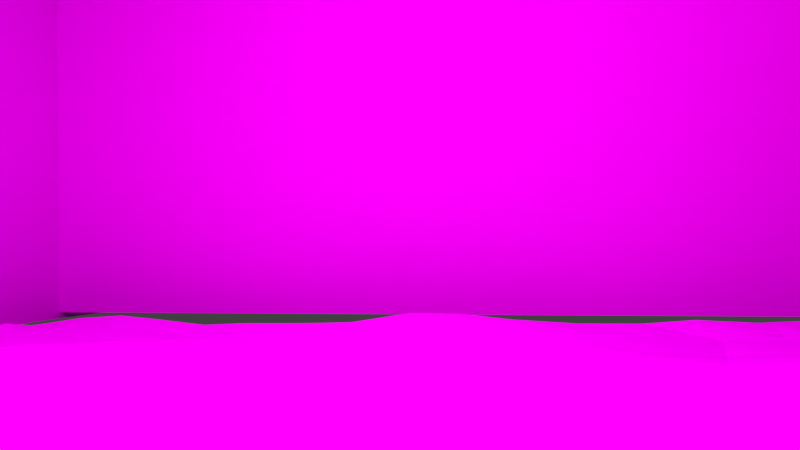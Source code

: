 # Source: 10-11Szene_Korrigiert_proxy.blend  (saved by Blender 2.72.0; exported with 4.5.12 LTS)
import bpy
from mathutils import Matrix  # noqa: F401  (used for matrix-valued properties, if any)

bpy.ops.wm.read_factory_settings(use_empty=True)
scene = bpy.context.scene
scene.name = 'Scene'

# ---- collections
col_collection_1 = bpy.data.collections.new('Collection 1'); scene.collection.children.link(col_collection_1)
col_treeleavesoff = bpy.data.collections.new('treeleavesoff')  # instanced only; not linked into the scene
col_flower = bpy.data.collections.new('Flower')  # instanced only; not linked into the scene
col_eiscreme_wei = bpy.data.collections.new('Eiscreme_weiß')  # instanced only; not linked into the scene
col_dalek = bpy.data.collections.new('Dalek')  # instanced only; not linked into the scene
col_ground = bpy.data.collections.new('ground')  # instanced only; not linked into the scene

# ---- images (referenced by path relative to the original .blend; pixels are not part of the script)
import os
ASSET_DIR = os.environ.get("B2B_ASSET_DIR", "")  # directory of the original .blend (textures are referenced by path, not embedded)
HERE = os.path.dirname(os.path.abspath(__file__))  # packed textures are extracted next to this script under _unpacked/

def load_image(name, relpath, width, height, colorspace="sRGB"):
    """Load a texture the original file referenced (path relative to the .blend, or extracted next to this script)."""
    p = next((c for c in (os.path.join(HERE, relpath), os.path.join(ASSET_DIR, relpath)) if relpath and os.path.exists(c)), "")
    if p:
        img = bpy.data.images.load(p, check_existing=True)
        img.name = name
    else:  # same state as the original file: an image datablock whose file is absent (Cycles renders it pink)
        img = bpy.data.images.new(name, width, height)
        img.source = "FILE"
        img.filepath = "//" + (relpath or name)
    img.colorspace_settings.name = colorspace
    return img
img_sunset_gradient_1357918076_75_jpg_001 = load_image('Sunset-Gradient-1357918076_75.jpg.001', 'Sunset-Gradient-1357918076_75.jpg', 1024, 1024, 'sRGB')
img_erde_jpg = load_image('erde.jpg', 'erde.jpg', 1024, 1024, 'sRGB')
img_sunset_gradient_1357918076_75_jpg = load_image('Sunset-Gradient-1357918076_75.jpg', 'Sunset-Gradient-1357918076_75.jpg', 1024, 1024, 'sRGB')

# ---- materials (node trees are filled in below, after node groups)
mat_material_003 = bpy.data.materials.new('Material.003')
mat_material_003.alpha_threshold = 0.0
mat_material_003.roughness = 0.5
mat_material_002 = bpy.data.materials.new('Material.002')
mat_material_002.alpha_threshold = 0.0
mat_material_002.roughness = 0.5
mat_material = bpy.data.materials.new('Material')
mat_material.alpha_threshold = 0.0
mat_material.roughness = 0.5
mat_material_001 = bpy.data.materials.new('Material.001')
mat_material_001.alpha_threshold = 0.0
mat_material_001.roughness = 0.5
mat_wire_224086086 = bpy.data.materials.new('wire_224086086')
mat_wire_224086086.alpha_threshold = 0.0
mat_wire_224086086.diffuse_color = (0.8784, 0.3373, 0.3373, 1.0)
mat_wire_224086086.specular_color = (0.35, 0.35, 0.35)
mat_wire_224086086.roughness = 0.5
mat_wire_224086086.specular_intensity = 1.0

# ---- material node trees
mat_material_003.use_nodes = True; mat_material_003.node_tree.nodes.clear()
_N = mat_material_003.node_tree.nodes; _L = mat_material_003.node_tree.links
n0 = _N.new('ShaderNodeOutputMaterial'); n0.name = 'Material Output'; n0.location = (300, 300)
n1 = _N.new('ShaderNodeBsdfDiffuse'); n1.name = 'Diffuse BSDF'; n1.location = (10, 300)
n2 = _N.new('ShaderNodeTexImage'); n2.name = 'Image Texture'; n2.location = (-180, 300)
n2.width = 140
n2.image = img_sunset_gradient_1357918076_75_jpg_001
_L.new(n1.outputs[0], n0.inputs[0])
_L.new(n2.outputs[0], n1.inputs[0])
n0.is_active_output = True
mat_material_002.use_nodes = True; mat_material_002.node_tree.nodes.clear()
_N = mat_material_002.node_tree.nodes; _L = mat_material_002.node_tree.links
n0 = _N.new('ShaderNodeOutputMaterial'); n0.name = 'Material Output'; n0.location = (300, 300)
n1 = _N.new('ShaderNodeEmission'); n1.name = 'Emission'; n1.location = (110, 300)
n1.inputs[1].default_value = 10.0
_L.new(n1.outputs[0], n0.inputs[0])
n0.is_active_output = True
mat_material.use_nodes = True; mat_material.node_tree.nodes.clear()
_N = mat_material.node_tree.nodes; _L = mat_material.node_tree.links
n0 = _N.new('ShaderNodeOutputMaterial'); n0.name = 'Material Output'; n0.location = (300, 300)
n1 = _N.new('ShaderNodeBsdfTransparent'); n1.name = 'Transparent BSDF'; n1.location = (110, 300)
_L.new(n1.outputs[0], n0.inputs[0])
n0.is_active_output = True
mat_material_001.use_nodes = True; mat_material_001.node_tree.nodes.clear()
_N = mat_material_001.node_tree.nodes; _L = mat_material_001.node_tree.links
n0 = _N.new('ShaderNodeOutputMaterial'); n0.name = 'Material Output'; n0.location = (300, 300)
n1 = _N.new('ShaderNodeBsdfDiffuse'); n1.name = 'Diffuse BSDF'; n1.location = (10, 300)
n2 = _N.new('ShaderNodeTexImage'); n2.name = 'Image Texture'; n2.location = (-180, 300)
n2.width = 140
n2.image = img_erde_jpg
_L.new(n1.outputs[0], n0.inputs[0])
_L.new(n2.outputs[0], n1.inputs[0])
n0.is_active_output = True
mat_wire_224086086.use_nodes = True; mat_wire_224086086.node_tree.nodes.clear()
_N = mat_wire_224086086.node_tree.nodes; _L = mat_wire_224086086.node_tree.links
n0 = _N.new('ShaderNodeOutputMaterial'); n0.name = 'Material Output'; n0.location = (300, 300)
n1 = _N.new('ShaderNodeBsdfDiffuse'); n1.name = 'Diffuse BSDF'; n1.location = (10, 300)
n2 = _N.new('ShaderNodeTexImage'); n2.name = 'Image Texture'; n2.location = (-180, 300)
n2.width = 140
n2.image = img_sunset_gradient_1357918076_75_jpg
_L.new(n1.outputs[0], n0.inputs[0])
_L.new(n2.outputs[0], n1.inputs[0])
n0.is_active_output = True

# ---- world
world_world = bpy.data.worlds.new('World'); scene.world = world_world
world_world.color = (0.05088, 0.05088, 0.05088)
world_world.use_sun_shadow = False
world_world.sun_shadow_jitter_overblur = 0.0
world_world.cycles.sampling_method = 'MANUAL'
world_world.cycles.sample_map_resolution = 256

# ---- cameras
cam_camera_001 = bpy.data.cameras.new('Camera.001')
cam_camera_001.clip_end = 100.0
cam_camera_001.lens = 35.0
cam_camera_001.sensor_width = 40.0
cam_camera_001.sensor_height = 18.0
cam_camera_001.display_size = 2.0
cam_camera_001.dof.focus_distance = 0.0
cam_camera = bpy.data.cameras.new('Camera')
cam_camera.clip_end = 100.0
cam_camera.lens = 35.0
cam_camera.sensor_width = 40.0
cam_camera.sensor_height = 18.0
cam_camera.ortho_scale = 7.314
cam_camera.dof.focus_distance = 0.0

# ---- meshes
me_plane_001 = bpy.data.meshes.new('Plane.001')
me_plane_001.from_pydata([(-2.214, -2.214, -7.105e-15), (2.214, -2.214, -7.105e-15), (-2.214, 2.214, 7.105e-15), (2.214, 2.214, 7.105e-15)], [], [(0, 1, 3, 2)])
_uv = me_plane_001.uv_layers.new(name='UVMap')
_uv.uv.foreach_set('vector', [0.0001, 9.998e-05, 0.9999, 9.998e-05, 0.9999, 0.9999, 9.998e-05, 0.9999])
me_plane_001.materials.append(mat_material_003)
me_plane_001.use_remesh_preserve_volume = False
me_plane_001.use_remesh_preserve_attributes = False
me_plane_001.use_mirror_vertex_groups = False
me_plane_001.update()
me_plane = bpy.data.meshes.new('Plane')
me_plane.from_pydata([(-1.0, -1.0, 0.0), (1.0, -1.0, 0.0), (-1.0, 1.0, 0.0), (1.0, 1.0, 0.0)], [], [(0, 1, 3, 2)])
me_plane.materials.append(mat_material_002)
me_plane.use_remesh_preserve_volume = False
me_plane.use_remesh_preserve_attributes = False
me_plane.use_mirror_vertex_groups = False
me_plane.update()
me_cylinder_cylinder_material_001 = bpy.data.meshes.new('Cylinder_Cylinder_Material_001')
me_cylinder_cylinder_material_001.from_pydata([(0.4882, 2.579, -1.063), (0.4402, 0.4019, -1.159), (0.3319, 0.401, -1.083), (0.3799, 2.578, -0.987), (0.6092, 2.579, -1.116), (0.5612, 0.4016, -1.212), (0.7383, 2.577, -1.145), (0.6903, 0.4, -1.241), (0.8704, 2.575, -1.148), (0.8224, 0.3972, -1.243), (1.0, 2.571, -1.125), (0.9526, 0.3934, -1.221), (1.124, 2.566, -1.077), (1.076, 0.3885, -1.173), (1.235, 2.56, -1.006), (1.187, 0.383, -1.102), (1.331, 2.554, -0.9147), (1.283, 0.3768, -1.011), (1.406, 2.548, -0.8065), (1.358, 0.3704, -0.9025), (1.459, 2.541, -0.6857), (1.411, 0.3639, -0.7816), (1.488, 2.535, -0.5568), (1.44, 0.3576, -0.6527), (1.491, 2.529, -0.4247), (1.443, 0.3517, -0.5207), (1.468, 2.524, -0.2947), (1.42, 0.3465, -0.3906), (1.42, 2.52, -0.1716), (1.372, 0.3421, -0.2675), (1.349, 2.516, -0.0601), (1.301, 0.3388, -0.1561), (1.257, 2.514, 0.0353), (1.209, 0.3366, -0.0607), (1.149, 2.513, 0.1111), (1.101, 0.3356, 0.0151), (1.028, 2.513, 0.1643), (0.98, 0.3359, 0.0684), (0.8989, 2.515, 0.193), (0.8509, 0.3375, 0.097), (0.7668, 2.518, 0.1959), (0.7188, 0.3403, 0.0999), (0.6367, 2.522, 0.173), (0.5887, 0.3442, 0.0771), (0.5135, 2.526, 0.1252), (0.4655, 0.349, 0.0292), (0.4021, 2.532, 0.0543), (0.3541, 0.3546, -0.0417), (0.3067, 2.538, -0.037), (0.2587, 0.3607, -0.1329), (0.2309, 2.545, -0.1451), (0.1829, 0.3672, -0.2411), (0.1778, 2.551, -0.266), (0.1298, 0.3736, -0.362), (0.1492, 2.557, -0.3949), (0.1013, 0.38, -0.4909), (0.1464, 2.563, -0.5269), (0.0984, 0.3858, -0.6229), (0.1695, 2.569, -0.657), (0.1215, 0.3911, -0.753), (0.2174, 2.573, -0.7801), (0.1694, 0.3954, -0.8761), (0.2885, 2.576, -0.8915), (0.2405, 0.3988, -0.9875)], [], [(0, 1, 2, 3), (1, 0, 4, 5), (6, 7, 5, 4), (8, 9, 7, 6), (10, 11, 9, 8), (12, 13, 11, 10), (14, 15, 13, 12), (16, 17, 15, 14), (18, 19, 17, 16), (20, 21, 19, 18), (22, 23, 21, 20), (24, 25, 23, 22), (26, 27, 25, 24), (28, 29, 27, 26), (30, 31, 29, 28), (32, 33, 31, 30), (34, 35, 33, 32), (36, 37, 35, 34), (38, 39, 37, 36), (40, 41, 39, 38), (42, 43, 41, 40), (44, 45, 43, 42), (46, 47, 45, 44), (48, 49, 47, 46), (50, 51, 49, 48), (52, 53, 51, 50), (54, 55, 53, 52), (56, 57, 55, 54), (58, 59, 57, 56), (60, 61, 59, 58), (0, 3, 62, 60), (0, 60, 58, 56), (0, 56, 54, 52), (0, 52, 50, 48), (0, 48, 46, 44), (0, 44, 42, 40), (0, 40, 38, 36), (0, 36, 34, 32), (0, 32, 30, 28), (0, 28, 26, 24), (0, 24, 22, 20), (0, 20, 18, 16), (0, 16, 14, 12), (0, 12, 10, 8), (0, 8, 6, 4), (3, 2, 63, 62), (62, 63, 61, 60), (2, 1, 5, 7), (2, 7, 9, 11), (2, 11, 13, 15), (2, 15, 17, 19), (2, 19, 21, 23), (2, 23, 25, 27), (2, 27, 29, 31), (2, 31, 33, 35), (2, 35, 37, 39), (2, 39, 41, 43), (2, 43, 45, 47), (2, 47, 49, 51), (2, 51, 53, 55), (2, 55, 57, 59), (2, 59, 61, 63)])
_uv = me_cylinder_cylinder_material_001.uv_layers.new(name='UVMap')
_uv.uv.foreach_set('vector', [0.0, 0.0, 0.0, 0.0, 0.0, 0.0, 0.0, 0.0, 0.0, 0.0, 0.0, 0.0, 0.0, 0.0, 0.0, 0.0, 0.0, 0.0, 0.0, 0.0, 0.0, 0.0, 0.0, 0.0, 0.0, 0.0, 0.0, 0.0, 0.0, 0.0, 0.0, 0.0, 0.0, 0.0, 0.0, 0.0, 0.0, 0.0, 0.0, 0.0, 0.0, 0.0, 0.0, 0.0, 0.0, 0.0, 0.0, 0.0, 0.0, 0.0, 0.0, 0.0, 0.0, 0.0, 0.0, 0.0, 0.0, 0.0, 0.0, 0.0, 0.0, 0.0, 0.0, 0.0, 0.0, 0.0, 0.0, 0.0, 0.0, 0.0, 0.0, 0.0, 0.0, 0.0, 0.0, 0.0, 0.0, 0.0, 0.0, 0.0, 0.0, 0.0, 0.0, 0.0, 0.0, 0.0, 0.0, 0.0, 0.0, 0.0, 0.0, 0.0, 0.0, 0.0, 0.0, 0.0, 0.0, 0.0, 0.0, 0.0, 0.0, 0.0, 0.0, 0.0, 0.0, 0.0, 0.0, 0.0, 0.0, 0.0, 0.0, 0.0, 0.0, 0.0, 0.0, 0.0, 0.0, 0.0, 0.0, 0.0, 0.0, 0.0, 0.0, 0.0, 0.0, 0.0, 0.0, 0.0, 0.0, 0.0, 0.0, 0.0, 0.0, 0.0, 0.0, 0.0, 0.0, 0.0, 0.0, 0.0, 0.0, 0.0, 0.0, 0.0, 0.0, 0.0, 0.0, 0.0, 0.0, 0.0, 0.0, 0.0, 0.0, 0.0, 0.0, 0.0, 0.0, 0.0, 0.0, 0.0, 0.0, 0.0, 0.0, 0.0, 0.0, 0.0, 0.0, 0.0, 0.0, 0.0, 0.0, 0.0, 0.0, 0.0, 0.0, 0.0, 0.0, 0.0, 0.0, 0.0, 0.0, 0.0, 0.0, 0.0, 0.0, 0.0, 0.0, 0.0, 0.0, 0.0, 0.0, 0.0, 0.0, 0.0, 0.0, 0.0, 0.0, 0.0, 0.0, 0.0, 0.0, 0.0, 0.0, 0.0, 0.0, 0.0, 0.0, 0.0, 0.0, 0.0, 0.0, 0.0, 0.0, 0.0, 0.0, 0.0, 0.0, 0.0, 0.0, 0.0, 0.0, 0.0, 0.0, 0.0, 0.0, 0.0, 0.0, 0.0, 0.0, 0.0, 0.0, 0.0, 0.0, 0.0, 0.0, 0.0, 0.0, 0.0, 0.0, 0.0, 0.0, 0.0, 0.0, 0.0, 0.0, 0.0, 0.0, 0.0, 0.0, 0.0, 0.0, 0.0, 0.0, 0.0, 0.0, 0.0, 0.0, 0.0, 0.0, 0.0, 0.0, 0.0, 0.0, 0.0, 0.0, 0.0, 0.0, 0.0, 0.0, 0.0, 0.0, 0.0, 0.0, 0.0, 0.0, 0.0, 0.0, 0.0, 0.0, 0.0, 0.0, 0.0, 0.0, 0.0, 0.0, 0.0, 0.0, 0.0, 0.0, 0.0, 0.0, 0.0, 0.0, 0.0, 0.0, 0.0, 0.0, 0.0, 0.0, 0.0, 0.0, 0.0, 0.0, 0.0, 0.0, 0.0, 0.0, 0.0, 0.0, 0.0, 0.0, 0.0, 0.0, 0.0, 0.0, 0.0, 0.0, 0.0, 0.0, 0.0, 0.0, 0.0, 0.0, 0.0, 0.0, 0.0, 0.0, 0.0, 0.0, 0.0, 0.0, 0.0, 0.0, 0.0, 0.0, 0.0, 0.0, 0.0, 0.0, 0.0, 0.0, 0.0, 0.0, 0.0, 0.0, 0.0, 0.0, 0.0, 0.0, 0.0, 0.0, 0.0, 0.0, 0.0, 0.0, 0.0, 0.0, 0.0, 0.0, 0.0, 0.0, 0.0, 0.0, 0.0, 0.0, 0.0, 0.0, 0.0, 0.0, 0.0, 0.0, 0.0, 0.0, 0.0, 0.0, 0.0, 0.0, 0.0, 0.0, 0.0, 0.0, 0.0, 0.0, 0.0, 0.0, 0.0, 0.0, 0.0, 0.0, 0.0, 0.0, 0.0, 0.0, 0.0, 0.0, 0.0, 0.0, 0.0, 0.0, 0.0, 0.0, 0.0, 0.0, 0.0, 0.0, 0.0, 0.0, 0.0, 0.0, 0.0, 0.0, 0.0, 0.0, 0.0, 0.0, 0.0, 0.0, 0.0, 0.0, 0.0, 0.0, 0.0, 0.0, 0.0, 0.0, 0.0, 0.0, 0.0, 0.0, 0.0, 0.0, 0.0, 0.0, 0.0, 0.0, 0.0, 0.0, 0.0, 0.0, 0.0, 0.0, 0.0, 0.0, 0.0, 0.0, 0.0, 0.0, 0.0, 0.0, 0.0, 0.0, 0.0, 0.0, 0.0, 0.0, 0.0, 0.0, 0.0, 0.0, 0.0, 0.0, 0.0, 0.0, 0.0, 0.0, 0.0, 0.0, 0.0, 0.0, 0.0, 0.0, 0.0, 0.0, 0.0, 0.0, 0.0, 0.0, 0.0, 0.0, 0.0, 0.0, 0.0, 0.0, 0.0, 0.0, 0.0, 0.0, 0.0, 0.0, 0.0, 0.0, 0.0, 0.0, 0.0, 0.0, 0.0])
me_cylinder_cylinder_material_001.materials.append(mat_material)
me_cylinder_cylinder_material_001.use_remesh_preserve_volume = False
me_cylinder_cylinder_material_001.use_remesh_preserve_attributes = False
me_cylinder_cylinder_material_001.use_mirror_vertex_groups = False
me_cylinder_cylinder_material_001.update()
me_plane_plane_006_material_010 = bpy.data.meshes.new('Plane_Plane_006_Material_010')
me_plane_plane_006_material_010.from_pydata([(12.6, -0.1159, -13.15), (11.75, -0.1064, -13.17), (11.83, -0.0704, -11.95), (12.81, 0.0559, -11.9), (0.1038, 0.1019, -13.1), (-1.671, 0.2437, -13.11), (-1.899, 0.318, -11.75), (0.1318, 0.2271, -11.91), (0.1063, 0.217, -0.0002), (-1.643, 0.1607, -0.0876), (-1.675, 0.0655, 1.422), (-0.0165, 0.0382, 1.618), (12.76, -0.1318, 0.0827), (11.35, 0.1748, -0.1006), (11.93, 0.4252, 1.724), (13.17, 0.1035, 2.061), (6.922, -0.1417, -12.77), (5.366, -0.1843, -13.08), (5.075, -0.0885, -11.95), (6.887, -0.1751, -11.76), (6.468, -0.1171, -6.537), (4.821, 0.2685, -6.548), (4.799, 0.2929, -5.045), (6.539, 0.1691, -4.776), (13.06, -0.1739, -6.573), (12.01, -0.4378, -6.506), (12.2, -0.3096, -4.798), (13.21, -0.1122, -4.868), (-6.703, 0.0814, -12.83), (-8.305, 0.327, -12.91), (-8.356, -0.1143, -11.69), (-6.788, -0.1842, -11.7), (-6.756, 0.0836, -6.814), (-8.497, 0.0634, -6.599), (-8.406, 0.0744, -4.899), (-6.509, -0.0438, -5.173), (0.2094, 0.1462, -6.553), (-1.583, 0.1076, -6.625), (-1.636, 0.1328, -5.047), (0.2851, 0.2075, -4.855), (-6.86, 0.0137, 0.0911), (-8.759, 0.1186, 0.0062), (-8.888, 0.034, 1.892), (-7.113, -0.1395, 1.946), (-6.763, -0.089, 6.915), (-8.728, 0.0089, 7.095), (-8.767, 0.1351, 8.629), (-6.825, 0.0506, 8.642), (-0.0715, 0.1253, 6.706), (-1.734, 0.1686, 6.57), (-1.897, 0.0118, 8.387), (-0.2616, 0.0824, 8.417), (6.797, -0.0746, -0.0477), (5.195, -0.3599, -0.2151), (5.131, -0.5413, 1.426), (6.751, -0.0483, 1.594), (6.997, -0.0288, 7.098), (5.336, -0.3485, 6.949), (5.333, 0.023, 8.608), (6.788, -0.0125, 8.675), (13.13, -0.3235, 6.918), (12.13, 0.1069, 6.912), (12.12, 0.1232, 8.702), (13.27, -0.3495, 8.473), (10.29, 0.129, -12.84), (8.537, 0.0528, -12.51), (8.47, -0.2053, -11.53), (10.14, -0.0404, -11.88), (9.907, -0.2563, -10.33), (8.311, -0.3765, -9.966), (8.264, -0.2778, -8.354), (9.827, -0.3024, -8.671), (12.88, 0.162, -10.04), (11.86, -0.082, -10.15), (11.72, -0.2047, -8.457), (12.86, 0.0339, -8.363), (-3.151, 0.2201, -13.1), (-4.96, 0.0674, -12.92), (-5.119, -0.0159, -11.9), (-3.407, 0.1492, -11.85), (-3.336, 0.1465, -10.31), (-4.945, 0.0937, -10.42), (-5.118, 0.1026, -8.624), (-3.361, 0.1184, -8.474), (0.255, 0.2977, -10.23), (-1.718, 0.373, -10.2), (-1.66, 0.2502, -8.296), (0.0152, 0.1591, -8.244), (-3.486, 0.1694, -0.0724), (-4.935, 0.1214, -0.1147), (-5.102, -0.0906, 1.675), (-3.416, -0.0358, 1.489), (-3.184, 0.0979, 3.045), (-5.027, -0.0139, 3.21), (-4.909, 0.1008, 4.895), (-3.064, 0.2602, 4.977), (-0.0245, 0.0961, 3.407), (-1.601, 0.2068, 3.04), (-1.454, 0.2603, 4.954), (0.2393, 0.0733, 5.264), (9.966, 0.107, -0.103), (8.36, 0.0872, -0.0575), (8.208, 0.1987, 1.669), (10.11, 0.2735, 1.592), (10.08, 0.3523, 3.179), (8.329, 0.4424, 3.262), (8.416, 0.1492, 5.053), (10.13, 0.1394, 5.003), (12.95, 0.1644, 3.676), (11.83, 0.4142, 3.308), (11.83, 0.2435, 4.982), (12.89, 0.0106, 5.2), (3.648, -0.177, -13.13), (1.865, -0.021, -12.97), (1.844, 0.1743, -11.74), (3.441, 0.0251, -11.98), (3.372, 0.001, -10.19), (1.812, 0.2153, -9.893), (1.359, 0.0996, -8.007), (3.149, 0.0202, -8.154), (6.835, -0.1529, -10.01), (4.916, -0.1424, -10.19), (4.935, -0.0642, -8.149), (6.733, -0.1376, -8.13), (3.299, 0.315, -6.613), (1.583, 0.164, -6.575), (1.723, 0.026, -4.95), (3.471, 0.0878, -5.095), (3.49, -0.1488, -3.503), (1.521, -0.1132, -3.382), (1.555, -0.1255, -1.833), (3.385, -0.1205, -1.806), (6.79, 0.1583, -2.955), (5.06, 0.0906, -3.344), (5.042, -0.0395, -1.629), (6.726, 0.0825, -1.321), (10.22, -0.4428, -6.594), (8.382, -0.3244, -6.572), (8.543, -0.0872, -4.715), (10.41, -0.2946, -4.765), (10.27, -0.3597, -3.062), (8.598, -0.0717, -3.067), (8.552, 0.0666, -1.585), (10.14, -0.0546, -1.705), (13.05, -0.0814, -3.19), (11.89, -0.2347, -3.072), (11.42, 0.1098, -1.735), (12.76, -0.0222, -1.706), (-10.11, 0.177, -12.9), (-11.68, -0.2632, -12.76), (-11.53, -0.4, -11.8), (-10.02, -0.0971, -11.79), (-9.945, -0.2539, -10.08), (-11.5, -0.26, -10.07), (-11.45, -0.2428, -8.166), (-10.07, -0.2121, -8.163), (-6.543, -0.2212, -10.17), (-8.243, -0.484, -10.04), (-8.495, -0.348, -8.345), (-6.797, -0.0701, -8.564), (-10.08, 0.1633, -6.456), (-11.45, 0.0139, -6.668), (-11.79, -0.1697, -5.117), (-10.19, 0.0138, -4.877), (-10.19, 0.1075, -3.152), (-11.85, -0.1429, -3.458), (-11.77, -0.0687, -2.041), (-10.1, 0.1041, -1.778), (-6.57, 0.0738, -3.628), (-8.457, 0.2772, -3.137), (-8.434, 0.2448, -1.631), (-6.476, 0.2017, -1.941), (-3.319, 0.1538, -6.757), (-5.092, 0.0962, -6.823), (-4.911, 0.0497, -5.196), (-3.292, 0.2958, -5.179), (-3.601, 0.2098, -3.472), (-5.046, 0.084, -3.611), (-4.84, 0.2606, -2.093), (-3.507, 0.1585, -1.98), (0.0599, 0.1603, -3.296), (-1.882, 0.0647, -3.429), (-1.669, -0.0426, -1.969), (0.143, 0.0411, -1.824), (-10.27, 0.0347, -0.3427), (-11.84, -0.071, -0.4574), (-12.13, 0.0301, 1.817), (-10.55, -0.01, 1.572), (-10.19, -0.0375, 3.21), (-11.95, 0.089, 3.599), (-11.83, -0.1066, 5.319), (-10.12, -0.1497, 5.156), (-6.898, -0.1216, 3.415), (-8.408, -0.0516, 3.477), (-8.4, -0.0689, 5.277), (-6.729, -0.0934, 5.066), (-10.25, -0.1871, 7.072), (-11.69, -0.1808, 7.024), (-11.49, 0.1128, 8.402), (-10.2, 0.053, 8.54), (-10.28, 0.0128, 10.0), (-11.55, 0.1388, 10.04), (-11.69, 0.0703, 11.72), (-10.29, -0.1095, 11.66), (-6.761, 0.0098, 10.02), (-8.701, 0.041, 9.936), (-8.708, 0.0001, 11.55), (-6.799, -0.0553, 11.53), (-3.339, 0.0167, 6.865), (-4.997, -0.0636, 6.777), (-5.157, 0.0101, 8.49), (-3.617, -0.0009, 8.545), (-3.555, 0.2147, 10.03), (-5.078, 0.1141, 9.868), (-5.058, 0.0768, 11.39), (-3.489, 0.1951, 11.63), (-0.306, -0.1175, 10.07), (-1.828, -0.0743, 10.16), (-1.757, -0.0426, 11.8), (-0.1067, -0.0188, 11.78), (3.484, -0.1891, -0.1689), (1.69, -0.0144, -0.1463), (1.595, -0.0775, 1.453), (3.394, -0.2583, 1.473), (3.183, -0.0817, 3.45), (1.385, 0.1435, 3.366), (1.682, 0.0352, 5.262), (3.352, -0.2249, 5.394), (6.976, 0.2089, 3.23), (5.193, -0.41, 3.185), (5.225, -0.4595, 5.161), (7.003, 0.0012, 5.203), (3.601, -0.3008, 6.935), (1.706, -0.0611, 6.806), (1.648, 0.0776, 8.529), (3.692, 0.1052, 8.566), (3.414, 0.1215, 9.956), (1.47, -0.1205, 10.04), (1.723, -0.1003, 11.75), (3.444, 0.1394, 11.64), (7.015, -0.094, 10.25), (5.272, 0.0966, 10.03), (5.293, 0.2178, 11.64), (7.032, 0.0212, 11.87), (10.45, 0.0819, 7.007), (8.571, 0.0312, 6.856), (8.41, -0.1484, 8.618), (10.34, -0.052, 8.981), (10.47, -0.1338, 10.63), (8.734, -0.2705, 10.46), (8.693, -0.1295, 12.0), (10.38, -0.0706, 12.15), (13.24, -0.0241, 9.942), (12.11, 0.2462, 10.14), (11.86, 0.1897, 12.07), (12.87, 0.0997, 12.04), (-12.62, -0.3205, -12.54), (-12.73, -0.3313, -11.7), (-12.9, -0.1659, -10.03), (-12.88, -0.1366, -8.188), (-12.77, 0.0466, -6.654), (-12.89, -0.0042, -5.012), (-13.06, -0.037, -3.279), (-13.3, -0.0857, -1.749), (-13.48, -0.2232, -0.2396), (-13.59, -0.2035, 1.801), (-13.42, -0.1222, 3.555), (-13.23, -0.1757, 5.174), (-13.04, -0.1794, 6.872), (-12.89, 0.0058, 8.458), (-12.88, 0.082, 10.16), (-12.89, 0.1156, 11.75), (-12.73, 0.0333, 12.79), (-11.66, -0.1024, 13.01), (-10.13, -0.2413, 13.11), (-8.593, -0.0158, 13.01), (-6.819, 0.0251, 12.84), (-5.055, 0.1072, 12.73), (-3.421, 0.0913, 12.88), (-1.807, -0.0138, 12.95), (-0.2015, 0.1096, 13.03), (1.626, -0.0201, 13.09), (3.364, -0.0238, 13.05), (5.211, 0.0232, 13.09), (6.934, -0.0451, 13.3), (8.603, -0.0562, 13.21), (10.44, 0.0368, 13.11), (12.09, 0.1917, 13.16), (12.94, 0.1582, 13.19)], [], [(0, 1, 2, 3), (4, 5, 6, 7), (8, 9, 10, 11), (12, 13, 14, 15), (16, 17, 18, 19), (20, 21, 22, 23), (24, 25, 26, 27), (28, 29, 30, 31), (32, 33, 34, 35), (36, 37, 38, 39), (40, 41, 42, 43), (44, 45, 46, 47), (48, 49, 50, 51), (52, 53, 54, 55), (56, 57, 58, 59), (60, 61, 62, 63), (64, 65, 66, 67), (68, 69, 70, 71), (72, 73, 74, 75), (76, 77, 78, 79), (80, 81, 82, 83), (84, 85, 86, 87), (88, 89, 90, 91), (92, 93, 94, 95), (96, 97, 98, 99), (100, 101, 102, 103), (104, 105, 106, 107), (108, 109, 110, 111), (112, 113, 114, 115), (116, 117, 118, 119), (120, 121, 122, 123), (124, 125, 126, 127), (128, 129, 130, 131), (132, 133, 134, 135), (136, 137, 138, 139), (140, 141, 142, 143), (144, 145, 146, 147), (148, 149, 150, 151), (152, 153, 154, 155), (156, 157, 158, 159), (160, 161, 162, 163), (164, 165, 166, 167), (168, 169, 170, 171), (172, 173, 174, 175), (176, 177, 178, 179), (180, 181, 182, 183), (184, 185, 186, 187), (188, 189, 190, 191), (192, 193, 194, 195), (196, 197, 198, 199), (200, 201, 202, 203), (204, 205, 206, 207), (208, 209, 210, 211), (212, 213, 214, 215), (216, 217, 218, 219), (220, 221, 222, 223), (224, 225, 226, 227), (228, 229, 230, 231), (232, 233, 234, 235), (236, 237, 238, 239), (240, 241, 242, 243), (244, 245, 246, 247), (248, 249, 250, 251), (252, 253, 254, 255), (1, 64, 67, 2), (2, 67, 68, 73), (3, 2, 73, 72), (5, 76, 79, 6), (6, 79, 80, 85), (7, 6, 85, 84), (9, 88, 91, 10), (10, 91, 92, 97), (11, 10, 97, 96), (13, 100, 103, 14), (14, 103, 104, 109), (15, 14, 109, 108), (17, 112, 115, 18), (18, 115, 116, 121), (19, 18, 121, 120), (21, 124, 127, 22), (22, 127, 128, 133), (23, 22, 133, 132), (25, 136, 139, 26), (26, 139, 140, 145), (27, 26, 145, 144), (29, 148, 151, 30), (30, 151, 152, 157), (31, 30, 157, 156), (33, 160, 163, 34), (34, 163, 164, 169), (35, 34, 169, 168), (37, 172, 175, 38), (38, 175, 176, 181), (39, 38, 181, 180), (41, 184, 187, 42), (42, 187, 188, 193), (43, 42, 193, 192), (45, 196, 199, 46), (46, 199, 200, 205), (47, 46, 205, 204), (49, 208, 211, 50), (50, 211, 212, 217), (51, 50, 217, 216), (53, 220, 223, 54), (54, 223, 224, 229), (55, 54, 229, 228), (57, 232, 235, 58), (58, 235, 236, 241), (59, 58, 241, 240), (61, 244, 247, 62), (62, 247, 248, 253), (63, 62, 253, 252), (65, 16, 19, 66), (66, 19, 120, 69), (67, 66, 69, 68), (69, 120, 123, 70), (70, 123, 20, 137), (71, 70, 137, 136), (73, 68, 71, 74), (74, 71, 136, 25), (75, 74, 25, 24), (77, 28, 31, 78), (78, 31, 156, 81), (79, 78, 81, 80), (81, 156, 159, 82), (82, 159, 32, 173), (83, 82, 173, 172), (85, 80, 83, 86), (86, 83, 172, 37), (87, 86, 37, 36), (89, 40, 43, 90), (90, 43, 192, 93), (91, 90, 93, 92), (93, 192, 195, 94), (94, 195, 44, 209), (95, 94, 209, 208), (97, 92, 95, 98), (98, 95, 208, 49), (99, 98, 49, 48), (101, 52, 55, 102), (102, 55, 228, 105), (103, 102, 105, 104), (105, 228, 231, 106), (106, 231, 56, 245), (107, 106, 245, 244), (109, 104, 107, 110), (110, 107, 244, 61), (111, 110, 61, 60), (113, 4, 7, 114), (114, 7, 84, 117), (115, 114, 117, 116), (117, 84, 87, 118), (118, 87, 36, 125), (119, 118, 125, 124), (121, 116, 119, 122), (122, 119, 124, 21), (123, 122, 21, 20), (125, 36, 39, 126), (126, 39, 180, 129), (127, 126, 129, 128), (129, 180, 183, 130), (130, 183, 8, 221), (131, 130, 221, 220), (133, 128, 131, 134), (134, 131, 220, 53), (135, 134, 53, 52), (137, 20, 23, 138), (138, 23, 132, 141), (139, 138, 141, 140), (141, 132, 135, 142), (142, 135, 52, 101), (143, 142, 101, 100), (145, 140, 143, 146), (146, 143, 100, 13), (147, 146, 13, 12), (149, 256, 257, 150), (150, 257, 258, 153), (151, 150, 153, 152), (153, 258, 259, 154), (154, 259, 260, 161), (155, 154, 161, 160), (157, 152, 155, 158), (158, 155, 160, 33), (159, 158, 33, 32), (161, 260, 261, 162), (162, 261, 262, 165), (163, 162, 165, 164), (165, 262, 263, 166), (166, 263, 264, 185), (167, 166, 185, 184), (169, 164, 167, 170), (170, 167, 184, 41), (171, 170, 41, 40), (173, 32, 35, 174), (174, 35, 168, 177), (175, 174, 177, 176), (177, 168, 171, 178), (178, 171, 40, 89), (179, 178, 89, 88), (181, 176, 179, 182), (182, 179, 88, 9), (183, 182, 9, 8), (185, 264, 265, 186), (186, 265, 266, 189), (187, 186, 189, 188), (189, 266, 267, 190), (190, 267, 268, 197), (191, 190, 197, 196), (193, 188, 191, 194), (194, 191, 196, 45), (195, 194, 45, 44), (197, 268, 269, 198), (198, 269, 270, 201), (199, 198, 201, 200), (201, 270, 271, 202), (202, 271, 272, 273), (203, 202, 273, 274), (205, 200, 203, 206), (206, 203, 274, 275), (207, 206, 275, 276), (209, 44, 47, 210), (210, 47, 204, 213), (211, 210, 213, 212), (213, 204, 207, 214), (214, 207, 276, 277), (215, 214, 277, 278), (217, 212, 215, 218), (218, 215, 278, 279), (219, 218, 279, 280), (221, 8, 11, 222), (222, 11, 96, 225), (223, 222, 225, 224), (225, 96, 99, 226), (226, 99, 48, 233), (227, 226, 233, 232), (229, 224, 227, 230), (230, 227, 232, 57), (231, 230, 57, 56), (233, 48, 51, 234), (234, 51, 216, 237), (235, 234, 237, 236), (237, 216, 219, 238), (238, 219, 280, 281), (239, 238, 281, 282), (241, 236, 239, 242), (242, 239, 282, 283), (243, 242, 283, 284), (245, 56, 59, 246), (246, 59, 240, 249), (247, 246, 249, 248), (249, 240, 243, 250), (250, 243, 284, 285), (251, 250, 285, 286), (253, 248, 251, 254), (254, 251, 286, 287), (255, 254, 287, 288)])
_uv = me_plane_plane_006_material_010.uv_layers.new(name='UVMap')
_uv.uv.foreach_set('vector', [2.08, 2.157, 1.973, 2.158, 1.984, 2.004, 2.108, 1.999, 0.5057, 2.129, 0.2825, 2.127, 0.2555, 1.957, 0.5101, 1.98, 0.5185, 0.4836, 0.3003, 0.493, 0.2975, 0.303, 0.506, 0.2805, 2.118, 0.4897, 1.936, 0.5082, 2.007, 0.2787, 2.167, 0.24, 1.363, 2.099, 1.167, 2.135, 1.131, 1.992, 1.36, 1.971, 1.315, 1.314, 1.104, 1.309, 1.105, 1.122, 1.323, 1.09, 2.144, 1.325, 2.008, 1.316, 2.036, 1.103, 2.164, 1.112, -0.3492, 2.09, -0.5515, 2.108, -0.5576, 1.946, -0.361, 1.946, -0.3496, 1.332, -0.5681, 1.302, -0.5542, 1.089, -0.3165, 1.126, 0.5264, 1.306, 0.301, 1.314, 0.2959, 1.115, 0.5373, 1.093, -0.3537, 0.4642, -0.5922, 0.4736, -0.6064, 0.2368, -0.3832, 0.231, -0.3341, -0.3918, -0.5808, -0.417, -0.5838, -0.6099, -0.34, -0.6092, 0.5054, -0.3567, 0.2966, -0.3419, 0.2782, -0.5711, 0.4841, -0.5718, 1.361, 0.4957, 1.158, 0.5117, 1.151, 0.3092, 1.36, 0.2901, 1.395, -0.3974, 1.184, -0.3768, 1.187, -0.589, 1.37, -0.596, 2.179, -0.3707, 2.042, -0.3699, 2.043, -0.5971, 2.198, -0.5655, 1.788, 2.115, 1.568, 2.071, 1.56, 1.943, 1.771, 1.992, 1.743, 1.795, 1.543, 1.746, 1.538, 1.544, 1.735, 1.586, 2.123, 1.764, 1.99, 1.776, 1.974, 1.561, 2.121, 1.552, 0.097, 2.125, -0.1306, 2.1, -0.1507, 1.972, 0.0653, 1.967, 0.0759, 1.775, -0.1258, 1.786, -0.1457, 1.561, 0.0749, 1.544, 0.5272, 1.769, 0.2804, 1.762, 0.2894, 1.524, 0.5002, 1.519, 0.0692, 0.4898, -0.1126, 0.4933, -0.1319, 0.2674, 0.0789, 0.2926, 0.1105, 0.0978, -0.1203, 0.0752, -0.1027, -0.136, 0.1288, -0.1439, 0.5068, 0.0563, 0.3088, 0.0997, 0.3295, -0.1391, 0.5427, -0.1755, 1.761, 0.508, 1.559, 0.5001, 1.544, 0.283, 1.781, 0.295, 1.78, 0.0969, 1.563, 0.0846, 1.574, -0.1397, 1.788, -0.1324, 2.14, 0.0381, 1.997, 0.0833, 2.001, -0.1264, 2.136, -0.1535, 0.9514, 2.14, 0.7273, 2.116, 0.7249, 1.961, 0.9256, 1.992, 0.9201, 1.767, 0.7231, 1.729, 0.6696, 1.491, 0.8946, 1.512, 1.356, 1.751, 1.115, 1.771, 1.12, 1.514, 1.346, 1.514, 0.9151, 1.316, 0.6995, 1.31, 0.7188, 1.105, 0.9376, 1.125, 0.9405, 0.925, 0.6956, 0.9081, 0.7007, 0.715, 0.9299, 0.7126, 1.357, 0.8625, 1.139, 0.9086, 1.138, 0.6925, 1.352, 0.6571, 1.786, 1.326, 1.556, 1.321, 1.576, 1.087, 1.811, 1.096, 1.797, 0.8843, 1.586, 0.8798, 1.581, 0.6929, 1.781, 0.7109, 2.145, 0.9011, 1.999, 0.8862, 1.943, 0.7133, 2.11, 0.7142, -0.7783, 2.102, -0.9818, 2.075, -0.9615, 1.954, -0.7682, 1.958, -0.7558, 1.741, -0.9517, 1.736, -0.9403, 1.497, -0.7676, 1.499, -0.3291, 1.754, -0.5414, 1.736, -0.5712, 1.526, -0.3569, 1.552, -0.7659, 1.281, -0.9383, 1.306, -0.979, 1.111, -0.7783, 1.083, -0.7747, 0.8672, -0.9853, 0.9042, -0.9727, 0.7266, -0.762, 0.6955, -0.3222, 0.9326, -0.5579, 0.8671, -0.553, 0.6794, -0.3082, 0.7207, 0.0824, 1.328, -0.1406, 1.335, -0.1165, 1.131, 0.0881, 1.13, 0.0505, 0.9161, -0.1314, 0.9326, -0.1033, 0.7418, 0.0643, 0.7289, 0.5103, 0.8979, 0.2669, 0.9118, 0.2954, 0.7291, 0.5225, 0.7128, -0.7826, 0.5153, -0.9802, 0.5278, -1.012, 0.242, -0.8153, 0.2749, -0.7676, 0.0699, -0.988, 0.0198, -0.9724, -0.1961, -0.7582, -0.1744, -0.3548, 0.0474, -0.5445, 0.0381, -0.5416, -0.1879, -0.3319, -0.1596, -0.7733, -0.4142, -0.9528, -0.4098, -0.9254, -0.5855, -0.7642, -0.6005, -0.7723, -0.7845, -0.9326, -0.7895, -0.9496, -1.0, -0.7716, -0.9934, -0.3303, -0.7825, -0.5739, -0.7742, -0.5727, -0.9772, -0.3331, -0.9719, 0.0952, -0.3818, -0.1129, -0.3726, -0.1309, -0.5878, 0.0622, -0.5926, 0.0718, -0.7802, -0.1191, -0.7609, -0.115, -0.9511, 0.0822, -0.9798, 0.4808, -0.7805, 0.2905, -0.7938, 0.301, -0.9991, 0.5078, -0.9946, 0.9438, 0.5074, 0.718, 0.5036, 0.7083, 0.303, 0.9341, 0.3019, 0.9076, 0.0552, 0.6824, 0.063, 0.723, -0.1727, 0.9334, -0.1868, 1.395, 0.0866, 1.161, 0.0907, 1.167, -0.1551, 1.396, -0.1592, 0.9683, -0.3778, 0.7297, -0.3661, 0.7243, -0.5835, 0.9808, -0.5871, 0.9476, -0.7609, 0.7028, -0.7749, 0.7372, -0.9884, 0.954, -0.971, 1.4, -0.7937, 1.18, -0.7681, 1.184, -0.9692, 1.402, -0.9971, 1.83, -0.3837, 1.593, -0.3661, 1.574, -0.5883, 1.817, -0.6324, 1.831, -0.8388, 1.615, -0.8183, 1.611, -1.011, 1.821, -1.028, 2.184, -0.7527, 2.041, -0.7774, 2.009, -1.019, 2.137, -1.014, 1.973, 2.158, 1.788, 2.115, 1.771, 1.992, 1.984, 2.004, 1.984, 2.004, 1.771, 1.992, 1.743, 1.795, 1.99, 1.776, 2.108, 1.999, 1.984, 2.004, 1.99, 1.776, 2.123, 1.764, 0.2825, 2.127, 0.097, 2.125, 0.0653, 1.967, 0.2555, 1.957, 0.2555, 1.957, 0.0653, 1.967, 0.0759, 1.775, 0.2804, 1.762, 0.5101, 1.98, 0.2555, 1.957, 0.2804, 1.762, 0.5272, 1.769, 0.3003, 0.493, 0.0692, 0.4898, 0.0789, 0.2926, 0.2975, 0.303, 0.2975, 0.303, 0.0789, 0.2926, 0.1105, 0.0978, 0.3088, 0.0997, 0.506, 0.2805, 0.2975, 0.303, 0.3088, 0.0997, 0.5068, 0.0563, 1.936, 0.5082, 1.761, 0.508, 1.781, 0.295, 2.007, 0.2787, 2.007, 0.2787, 1.781, 0.295, 1.78, 0.0969, 1.997, 0.0833, 2.167, 0.24, 2.007, 0.2787, 1.997, 0.0833, 2.14, 0.0381, 1.167, 2.135, 0.9514, 2.14, 0.9256, 1.992, 1.131, 1.992, 1.131, 1.992, 0.9256, 1.992, 0.9201, 1.767, 1.115, 1.771, 1.36, 1.971, 1.131, 1.992, 1.115, 1.771, 1.356, 1.751, 1.104, 1.309, 0.9151, 1.316, 0.9376, 1.125, 1.105, 1.122, 1.105, 1.122, 0.9376, 1.125, 0.9405, 0.925, 1.139, 0.9086, 1.323, 1.09, 1.105, 1.122, 1.139, 0.9086, 1.357, 0.8625, 2.008, 1.316, 1.786, 1.326, 1.811, 1.096, 2.036, 1.103, 2.036, 1.103, 1.811, 1.096, 1.797, 0.8843, 1.999, 0.8862, 2.164, 1.112, 2.036, 1.103, 1.999, 0.8862, 2.145, 0.9011, -0.5515, 2.108, -0.7783, 2.102, -0.7682, 1.958, -0.5576, 1.946, -0.5576, 1.946, -0.7682, 1.958, -0.7558, 1.741, -0.5414, 1.736, -0.361, 1.946, -0.5576, 1.946, -0.5414, 1.736, -0.3291, 1.754, -0.5681, 1.302, -0.7659, 1.281, -0.7783, 1.083, -0.5542, 1.089, -0.5542, 1.089, -0.7783, 1.083, -0.7747, 0.8672, -0.5579, 0.8671, -0.3165, 1.126, -0.5542, 1.089, -0.5579, 0.8671, -0.3222, 0.9326, 0.301, 1.314, 0.0824, 1.328, 0.0881, 1.13, 0.2959, 1.115, 0.2959, 1.115, 0.0881, 1.13, 0.0505, 0.9161, 0.2669, 0.9118, 0.5373, 1.093, 0.2959, 1.115, 0.2669, 0.9118, 0.5103, 0.8979, -0.5922, 0.4736, -0.7826, 0.5153, -0.8153, 0.2749, -0.6064, 0.2368, -0.6064, 0.2368, -0.8153, 0.2749, -0.7676, 0.0699, -0.5445, 0.0381, -0.3832, 0.231, -0.6064, 0.2368, -0.5445, 0.0381, -0.3548, 0.0474, -0.5808, -0.417, -0.7733, -0.4142, -0.7642, -0.6005, -0.5838, -0.6099, -0.5838, -0.6099, -0.7642, -0.6005, -0.7723, -0.7845, -0.5739, -0.7742, -0.34, -0.6092, -0.5838, -0.6099, -0.5739, -0.7742, -0.3303, -0.7825, 0.2966, -0.3419, 0.0952, -0.3818, 0.0622, -0.5926, 0.2782, -0.5711, 0.2782, -0.5711, 0.0622, -0.5926, 0.0718, -0.7802, 0.2905, -0.7938, 0.4841, -0.5718, 0.2782, -0.5711, 0.2905, -0.7938, 0.4808, -0.7805, 1.158, 0.5117, 0.9438, 0.5074, 0.9341, 0.3019, 1.151, 0.3092, 1.151, 0.3092, 0.9341, 0.3019, 0.9076, 0.0552, 1.161, 0.0907, 1.36, 0.2901, 1.151, 0.3092, 1.161, 0.0907, 1.395, 0.0866, 1.184, -0.3768, 0.9683, -0.3778, 0.9808, -0.5871, 1.187, -0.589, 1.187, -0.589, 0.9808, -0.5871, 0.9476, -0.7609, 1.18, -0.7681, 1.37, -0.596, 1.187, -0.589, 1.18, -0.7681, 1.4, -0.7937, 2.042, -0.3699, 1.83, -0.3837, 1.817, -0.6324, 2.043, -0.5971, 2.043, -0.5971, 1.817, -0.6324, 1.831, -0.8388, 2.041, -0.7774, 2.198, -0.5655, 2.043, -0.5971, 2.041, -0.7774, 2.184, -0.7527, 1.568, 2.071, 1.363, 2.099, 1.36, 1.971, 1.56, 1.943, 1.56, 1.943, 1.36, 1.971, 1.356, 1.751, 1.543, 1.746, 1.771, 1.992, 1.56, 1.943, 1.543, 1.746, 1.743, 1.795, 1.543, 1.746, 1.356, 1.751, 1.346, 1.514, 1.538, 1.544, 1.538, 1.544, 1.346, 1.514, 1.315, 1.314, 1.556, 1.321, 1.735, 1.586, 1.538, 1.544, 1.556, 1.321, 1.786, 1.326, 1.99, 1.776, 1.743, 1.795, 1.735, 1.586, 1.974, 1.561, 1.974, 1.561, 1.735, 1.586, 1.786, 1.326, 2.008, 1.316, 2.121, 1.552, 1.974, 1.561, 2.008, 1.316, 2.144, 1.325, -0.1306, 2.1, -0.3492, 2.09, -0.361, 1.946, -0.1507, 1.972, -0.1507, 1.972, -0.361, 1.946, -0.3291, 1.754, -0.1258, 1.786, 0.0653, 1.967, -0.1507, 1.972, -0.1258, 1.786, 0.0759, 1.775, -0.1258, 1.786, -0.3291, 1.754, -0.3569, 1.552, -0.1457, 1.561, -0.1457, 1.561, -0.3569, 1.552, -0.3496, 1.332, -0.1406, 1.335, 0.0749, 1.544, -0.1457, 1.561, -0.1406, 1.335, 0.0824, 1.328, 0.2804, 1.762, 0.0759, 1.775, 0.0749, 1.544, 0.2894, 1.524, 0.2894, 1.524, 0.0749, 1.544, 0.0824, 1.328, 0.301, 1.314, 0.5002, 1.519, 0.2894, 1.524, 0.301, 1.314, 0.5264, 1.306, -0.1126, 0.4933, -0.3537, 0.4642, -0.3832, 0.231, -0.1319, 0.2674, -0.1319, 0.2674, -0.3832, 0.231, -0.3548, 0.0474, -0.1203, 0.0752, 0.0789, 0.2926, -0.1319, 0.2674, -0.1203, 0.0752, 0.1105, 0.0978, -0.1203, 0.0752, -0.3548, 0.0474, -0.3319, -0.1596, -0.1027, -0.136, -0.1027, -0.136, -0.3319, -0.1596, -0.3341, -0.3918, -0.1129, -0.3726, 0.1288, -0.1439, -0.1027, -0.136, -0.1129, -0.3726, 0.0952, -0.3818, 0.3088, 0.0997, 0.1105, 0.0978, 0.1288, -0.1439, 0.3295, -0.1391, 0.3295, -0.1391, 0.1288, -0.1439, 0.0952, -0.3818, 0.2966, -0.3419, 0.5427, -0.1755, 0.3295, -0.1391, 0.2966, -0.3419, 0.5054, -0.3567, 1.559, 0.5001, 1.361, 0.4957, 1.36, 0.2901, 1.544, 0.283, 1.544, 0.283, 1.36, 0.2901, 1.395, 0.0866, 1.563, 0.0846, 1.781, 0.295, 1.544, 0.283, 1.563, 0.0846, 1.78, 0.0969, 1.563, 0.0846, 1.395, 0.0866, 1.396, -0.1592, 1.574, -0.1397, 1.574, -0.1397, 1.396, -0.1592, 1.395, -0.3974, 1.593, -0.3661, 1.788, -0.1324, 1.574, -0.1397, 1.593, -0.3661, 1.83, -0.3837, 1.997, 0.0833, 1.78, 0.0969, 1.788, -0.1324, 2.001, -0.1264, 2.001, -0.1264, 1.788, -0.1324, 1.83, -0.3837, 2.042, -0.3699, 2.136, -0.1535, 2.001, -0.1264, 2.042, -0.3699, 2.179, -0.3707, 0.7273, 2.116, 0.5057, 2.129, 0.5101, 1.98, 0.7249, 1.961, 0.7249, 1.961, 0.5101, 1.98, 0.5272, 1.769, 0.7231, 1.729, 0.9256, 1.992, 0.7249, 1.961, 0.7231, 1.729, 0.9201, 1.767, 0.7231, 1.729, 0.5272, 1.769, 0.5002, 1.519, 0.6696, 1.491, 0.6696, 1.491, 0.5002, 1.519, 0.5264, 1.306, 0.6995, 1.31, 0.8946, 1.512, 0.6696, 1.491, 0.6995, 1.31, 0.9151, 1.316, 1.115, 1.771, 0.9201, 1.767, 0.8946, 1.512, 1.12, 1.514, 1.12, 1.514, 0.8946, 1.512, 0.9151, 1.316, 1.104, 1.309, 1.346, 1.514, 1.12, 1.514, 1.104, 1.309, 1.315, 1.314, 0.6995, 1.31, 0.5264, 1.306, 0.5373, 1.093, 0.7188, 1.105, 0.7188, 1.105, 0.5373, 1.093, 0.5103, 0.8979, 0.6956, 0.9081, 0.9376, 1.125, 0.7188, 1.105, 0.6956, 0.9081, 0.9405, 0.925, 0.6956, 0.9081, 0.5103, 0.8979, 0.5225, 0.7128, 0.7007, 0.715, 0.7007, 0.715, 0.5225, 0.7128, 0.5185, 0.4836, 0.718, 0.5036, 0.9299, 0.7126, 0.7007, 0.715, 0.718, 0.5036, 0.9438, 0.5074, 1.139, 0.9086, 0.9405, 0.925, 0.9299, 0.7126, 1.138, 0.6925, 1.138, 0.6925, 0.9299, 0.7126, 0.9438, 0.5074, 1.158, 0.5117, 1.352, 0.6571, 1.138, 0.6925, 1.158, 0.5117, 1.361, 0.4957, 1.556, 1.321, 1.315, 1.314, 1.323, 1.09, 1.576, 1.087, 1.576, 1.087, 1.323, 1.09, 1.357, 0.8625, 1.586, 0.8798, 1.811, 1.096, 1.576, 1.087, 1.586, 0.8798, 1.797, 0.8843, 1.586, 0.8798, 1.357, 0.8625, 1.352, 0.6571, 1.581, 0.6929, 1.581, 0.6929, 1.352, 0.6571, 1.361, 0.4957, 1.559, 0.5001, 1.781, 0.7109, 1.581, 0.6929, 1.559, 0.5001, 1.761, 0.508, 1.999, 0.8862, 1.797, 0.8843, 1.781, 0.7109, 1.943, 0.7133, 1.943, 0.7133, 1.781, 0.7109, 1.761, 0.508, 1.936, 0.5082, 2.11, 0.7142, 1.943, 0.7133, 1.936, 0.5082, 2.118, 0.4897, -0.9818, 2.075, -1.1, 2.043, -1.11, 1.937, -0.9615, 1.954, -0.9615, 1.954, -1.11, 1.937, -1.127, 1.727, -0.9517, 1.736, -0.7682, 1.958, -0.9615, 1.954, -0.9517, 1.736, -0.7558, 1.741, -0.9517, 1.736, -1.127, 1.727, -1.12, 1.496, -0.9403, 1.497, -0.9403, 1.497, -1.12, 1.496, -1.104, 1.303, -0.9383, 1.306, -0.7676, 1.499, -0.9403, 1.497, -0.9383, 1.306, -0.7659, 1.281, -0.5414, 1.736, -0.7558, 1.741, -0.7676, 1.499, -0.5712, 1.526, -0.5712, 1.526, -0.7676, 1.499, -0.7659, 1.281, -0.5681, 1.302, -0.3569, 1.552, -0.5712, 1.526, -0.5681, 1.302, -0.3496, 1.332, -0.9383, 1.306, -1.104, 1.303, -1.118, 1.097, -0.979, 1.111, -0.979, 1.111, -1.118, 1.097, -1.136, 0.8799, -0.9853, 0.9042, -0.7783, 1.083, -0.979, 1.111, -0.9853, 0.9042, -0.7747, 0.8672, -0.9853, 0.9042, -1.136, 0.8799, -1.165, 0.6882, -0.9727, 0.7266, -0.9727, 0.7266, -1.165, 0.6882, -1.186, 0.4984, -0.9802, 0.5278, -0.762, 0.6955, -0.9727, 0.7266, -0.9802, 0.5278, -0.7826, 0.5153, -0.5579, 0.8671, -0.7747, 0.8672, -0.762, 0.6955, -0.553, 0.6794, -0.553, 0.6794, -0.762, 0.6955, -0.7826, 0.5153, -0.5922, 0.4736, -0.3082, 0.7207, -0.553, 0.6794, -0.5922, 0.4736, -0.3537, 0.4642, -0.1406, 1.335, -0.3496, 1.332, -0.3165, 1.126, -0.1165, 1.131, -0.1165, 1.131, -0.3165, 1.126, -0.3222, 0.9326, -0.1314, 0.9326, 0.0881, 1.13, -0.1165, 1.131, -0.1314, 0.9326, 0.0505, 0.9161, -0.1314, 0.9326, -0.3222, 0.9326, -0.3082, 0.7207, -0.1033, 0.7418, -0.1033, 0.7418, -0.3082, 0.7207, -0.3537, 0.4642, -0.1126, 0.4933, 0.0643, 0.7289, -0.1033, 0.7418, -0.1126, 0.4933, 0.0692, 0.4898, 0.2669, 0.9118, 0.0505, 0.9161, 0.0643, 0.7289, 0.2954, 0.7291, 0.2954, 0.7291, 0.0643, 0.7289, 0.0692, 0.4898, 0.3003, 0.493, 0.5225, 0.7128, 0.2954, 0.7291, 0.3003, 0.493, 0.5185, 0.4836, -0.9802, 0.5278, -1.186, 0.4984, -1.198, 0.2428, -1.012, 0.242, -1.012, 0.242, -1.198, 0.2428, -1.174, 0.0234, -0.988, 0.0198, -0.8153, 0.2749, -1.012, 0.242, -0.988, 0.0198, -0.7676, 0.0699, -0.988, 0.0198, -1.174, 0.0234, -1.148, -0.1796, -0.9724, -0.1961, -0.9724, -0.1961, -1.148, -0.1796, -1.122, -0.3923, -0.9528, -0.4098, -0.7582, -0.1744, -0.9724, -0.1961, -0.9528, -0.4098, -0.7733, -0.4142, -0.5445, 0.0381, -0.7676, 0.0699, -0.7582, -0.1744, -0.5416, -0.1879, -0.5416, -0.1879, -0.7582, -0.1744, -0.7733, -0.4142, -0.5808, -0.417, -0.3319, -0.1596, -0.5416, -0.1879, -0.5808, -0.417, -0.3341, -0.3918, -0.9528, -0.4098, -1.122, -0.3923, -1.102, -0.5923, -0.9254, -0.5855, -0.9254, -0.5855, -1.102, -0.5923, -1.099, -0.8062, -0.9326, -0.7895, -0.7642, -0.6005, -0.9254, -0.5855, -0.9326, -0.7895, -0.7723, -0.7845, -0.9326, -0.7895, -1.099, -0.8062, -1.1, -1.005, -0.9496, -1.0, -0.9496, -1.0, -1.1, -1.005, -1.078, -1.136, -0.9432, -1.164, -0.7716, -0.9934, -0.9496, -1.0, -0.9432, -1.164, -0.7501, -1.176, -0.5739, -0.7742, -0.7723, -0.7845, -0.7716, -0.9934, -0.5727, -0.9772, -0.5727, -0.9772, -0.7716, -0.9934, -0.7501, -1.176, -0.5557, -1.16, -0.3331, -0.9719, -0.5727, -0.9772, -0.5557, -1.16, -0.3336, -1.136, -0.1129, -0.3726, -0.3341, -0.3918, -0.34, -0.6092, -0.1309, -0.5878, -0.1309, -0.5878, -0.34, -0.6092, -0.3303, -0.7825, -0.1191, -0.7609, 0.0622, -0.5926, -0.1309, -0.5878, -0.1191, -0.7609, 0.0718, -0.7802, -0.1191, -0.7609, -0.3303, -0.7825, -0.3331, -0.9719, -0.115, -0.9511, -0.115, -0.9511, -0.3331, -0.9719, -0.3336, -1.136, -0.1122, -1.12, 0.0822, -0.9798, -0.115, -0.9511, -0.1122, -1.12, 0.0929, -1.137, 0.2905, -0.7938, 0.0718, -0.7802, 0.0822, -0.9798, 0.301, -0.9991, 0.301, -0.9991, 0.0822, -0.9798, 0.0929, -1.137, 0.2957, -1.143, 0.5078, -0.9946, 0.301, -0.9991, 0.2957, -1.143, 0.4975, -1.153, 0.718, 0.5036, 0.5185, 0.4836, 0.506, 0.2805, 0.7083, 0.303, 0.7083, 0.303, 0.506, 0.2805, 0.5068, 0.0563, 0.6824, 0.063, 0.9341, 0.3019, 0.7083, 0.303, 0.6824, 0.063, 0.9076, 0.0552, 0.6824, 0.063, 0.5068, 0.0563, 0.5427, -0.1755, 0.723, -0.1727, 0.723, -0.1727, 0.5427, -0.1755, 0.5054, -0.3567, 0.7297, -0.3661, 0.9334, -0.1868, 0.723, -0.1727, 0.7297, -0.3661, 0.9683, -0.3778, 1.161, 0.0907, 0.9076, 0.0552, 0.9334, -0.1868, 1.167, -0.1551, 1.167, -0.1551, 0.9334, -0.1868, 0.9683, -0.3778, 1.184, -0.3768, 1.396, -0.1592, 1.167, -0.1551, 1.184, -0.3768, 1.395, -0.3974, 0.7297, -0.3661, 0.5054, -0.3567, 0.4841, -0.5718, 0.7243, -0.5835, 0.7243, -0.5835, 0.4841, -0.5718, 0.4808, -0.7805, 0.7028, -0.7749, 0.9808, -0.5871, 0.7243, -0.5835, 0.7028, -0.7749, 0.9476, -0.7609, 0.7028, -0.7749, 0.4808, -0.7805, 0.5078, -0.9946, 0.7372, -0.9884, 0.7372, -0.9884, 0.5078, -0.9946, 0.4975, -1.153, 0.7271, -1.156, 0.954, -0.971, 0.7372, -0.9884, 0.7271, -1.156, 0.9445, -1.148, 1.18, -0.7681, 0.9476, -0.7609, 0.954, -0.971, 1.184, -0.9692, 1.184, -0.9692, 0.954, -0.971, 0.9445, -1.148, 1.176, -1.151, 1.402, -0.9971, 1.184, -0.9692, 1.176, -1.151, 1.392, -1.176, 1.593, -0.3661, 1.395, -0.3974, 1.37, -0.596, 1.574, -0.5883, 1.574, -0.5883, 1.37, -0.596, 1.4, -0.7937, 1.615, -0.8183, 1.817, -0.6324, 1.574, -0.5883, 1.615, -0.8183, 1.831, -0.8388, 1.615, -0.8183, 1.4, -0.7937, 1.402, -0.9971, 1.611, -1.011, 1.611, -1.011, 1.402, -0.9971, 1.392, -1.176, 1.601, -1.162, 1.821, -1.028, 1.611, -1.011, 1.601, -1.162, 1.831, -1.149, 2.041, -0.7774, 1.831, -0.8388, 1.821, -1.028, 2.009, -1.019, 2.009, -1.019, 1.821, -1.028, 1.831, -1.149, 2.038, -1.155, 2.137, -1.014, 2.009, -1.019, 2.038, -1.155, 2.145, -1.159])
me_plane_plane_006_material_010.materials.append(mat_material_001)
me_plane_plane_006_material_010.use_remesh_preserve_volume = False
me_plane_plane_006_material_010.use_remesh_preserve_attributes = False
me_plane_plane_006_material_010.use_mirror_vertex_groups = False
me_plane_plane_006_material_010.update()
me_plane_003_plane_003_material_004 = bpy.data.meshes.new('Plane_003_Plane_003_Material_004')
me_plane_003_plane_003_material_004.from_pydata([(14.92, 48.93, -28.0), (14.92, 48.93, 21.44), (14.92, -0.4987, 21.44), (14.92, -0.4987, -28.0)], [], [(0, 1, 2, 3)])
_uv = me_plane_003_plane_003_material_004.uv_layers.new(name='UVMap')
_uv.uv.foreach_set('vector', [0.9999, 0.0001001, 0.9999, 0.9999, 9.998e-05, 0.9999, 9.998e-05, 9.998e-05])
me_plane_003_plane_003_material_004.materials.append(mat_wire_224086086)
me_plane_003_plane_003_material_004.use_remesh_preserve_volume = False
me_plane_003_plane_003_material_004.use_remesh_preserve_attributes = False
me_plane_003_plane_003_material_004.use_mirror_vertex_groups = False
me_plane_003_plane_003_material_004.update()
arm_dalek = bpy.data.armatures.new('Dalek')  # bones are not reproduced
arm_armature_001 = bpy.data.armatures.new('Armature.001')  # bones are not reproduced

# ---- objects
ob_dalek_proxy = bpy.data.objects.new('Dalek_proxy', arm_dalek)
ob_treeleavesoff_002 = bpy.data.objects.new('treeleavesoff.002', None)
ob_plane_001 = bpy.data.objects.new('Plane.001', me_plane_001)
ob_flower_proxy = bpy.data.objects.new('Flower_proxy', arm_armature_001)
ob_flower = bpy.data.objects.new('Flower', None)
ob_camera_001 = bpy.data.objects.new('Camera.001', cam_camera_001)
ob_eiscreme_wei = bpy.data.objects.new('Eiscreme_weiß', None)
ob_plane = bpy.data.objects.new('Plane', me_plane)
ob_dalek = bpy.data.objects.new('Dalek', None)
ob_treeleavesoff_001 = bpy.data.objects.new('treeleavesoff.001', None)
ob_treeleavesoff = bpy.data.objects.new('treeleavesoff', None)
ob_ground = bpy.data.objects.new('ground', None)
ob_cylinder_cylinder_material_001 = bpy.data.objects.new('Cylinder_Cylinder_Material_001', me_cylinder_cylinder_material_001)
ob_plane_plane_006_material_010 = bpy.data.objects.new('Plane_Plane_006_Material_010', me_plane_plane_006_material_010)
ob_plane_003_plane_003_material_004 = bpy.data.objects.new('Plane_003_Plane_003_Material_004', me_plane_003_plane_003_material_004)
ob_camera = bpy.data.objects.new('Camera', cam_camera)

# ---- transforms, parenting, visibility, modifiers, constraints
ob_dalek_proxy.location = (-2.568, -2.847, 2.151)
ob_dalek_proxy.scale = (0.413, 0.413, 0.413)
ob_dalek_proxy.lineart.crease_threshold = 0.0
ob_treeleavesoff_002.location = (9.197, 9.506, -0.2013)
ob_treeleavesoff_002.scale = (9.643, 9.643, 9.643)
ob_treeleavesoff_002.empty_image_offset = (0.0, 0.0)
ob_treeleavesoff_002.show_instancer_for_render = False
ob_treeleavesoff_002.instance_type = 'COLLECTION'
ob_treeleavesoff_002.lineart.crease_threshold = 0.0
ob_plane_001.location = (0.3367, 18.75, 24.89)
ob_plane_001.rotation_euler = (1.571, 0.0, 0.0)
ob_plane_001.scale = (11.41, 11.41, 11.41)
ob_plane_001.lineart.crease_threshold = 0.0
ob_flower_proxy.location = (6.606, -4.801, -0.7035)
ob_flower_proxy.rotation_euler = (0.0, 0.0, -1.571)
ob_flower_proxy.scale = (0.107, 0.107, 0.107)
ob_flower_proxy.lineart.crease_threshold = 0.0
ob_flower.location = (6.018, -4.707, -0.7071)
ob_flower.rotation_euler = (0.0, 0.0, 4.712)
ob_flower.scale = (0.1421, 0.1421, 0.1421)
ob_flower.empty_image_offset = (0.0, 0.0)
ob_flower.show_instancer_for_render = False
ob_flower.instance_type = 'COLLECTION'
ob_flower.lineart.crease_threshold = 0.0
ob_camera_001.location = (-4.583, -14.79, 5.51)
ob_camera_001.rotation_euler = (1.355, 0.1194, -0.5426)
ob_camera_001.lineart.crease_threshold = 0.0
ob_eiscreme_wei.location = (-2.886, -4.101, 2.669)
ob_eiscreme_wei.rotation_euler = (0.2438, 0.05706, -0.01106)
ob_eiscreme_wei.scale = (0.1213, 0.1213, 0.1213)
ob_eiscreme_wei.empty_image_offset = (0.0, 0.0)
ob_eiscreme_wei.show_instancer_for_render = False
ob_eiscreme_wei.instance_type = 'COLLECTION'
ob_eiscreme_wei.lineart.crease_threshold = 0.0
ob_plane.location = (-9.136, -2.664, 20.07)
ob_plane.rotation_euler = (-0.07308, -0.6324, -0.1925)
ob_plane.scale = (8.012, 8.012, 8.012)
ob_plane.lineart.crease_threshold = 0.0
ob_dalek.location = (-2.568, -2.847, 0.243)
ob_dalek.scale = (0.413, 0.413, 0.413)
ob_dalek.empty_image_offset = (0.0, 0.0)
ob_dalek.show_instancer_for_render = False
ob_dalek.instance_type = 'COLLECTION'
ob_dalek.lineart.crease_threshold = 0.0
ob_treeleavesoff_001.location = (10.3, -7.064, -0.1501)
ob_treeleavesoff_001.rotation_euler = (0.0, 0.0, 1.571)
ob_treeleavesoff_001.scale = (4.733, 4.733, 4.733)
ob_treeleavesoff_001.empty_image_offset = (0.0, 0.0)
ob_treeleavesoff_001.show_instancer_for_render = False
ob_treeleavesoff_001.instance_type = 'COLLECTION'
ob_treeleavesoff_001.lineart.crease_threshold = 0.0
ob_treeleavesoff.location = (8.232, -0.6025, -0.1403)
ob_treeleavesoff.rotation_euler = (0.0, 0.0, 0.7854)
ob_treeleavesoff.scale = (3.687, 3.687, 3.687)
ob_treeleavesoff.empty_image_offset = (0.0, 0.0)
ob_treeleavesoff.show_instancer_for_render = False
ob_treeleavesoff.instance_type = 'COLLECTION'
ob_treeleavesoff.lineart.crease_threshold = 0.0
ob_ground.location = (0.4025, 0.4393, -0.7759)
ob_ground.rotation_euler = (0.0, 0.0, 3.142)
ob_ground.scale = (2.407, 2.407, 2.407)
ob_ground.empty_image_offset = (0.0, 0.0)
ob_ground.show_instancer_for_render = False
ob_ground.instance_type = 'COLLECTION'
ob_ground.lineart.crease_threshold = 0.0
ob_cylinder_cylinder_material_001.location = (0.0, 0.0, 0.0)
ob_cylinder_cylinder_material_001.rotation_euler = (1.571, -0.0, 0.0)
ob_cylinder_cylinder_material_001.lineart.crease_threshold = 0.0
ob_plane_plane_006_material_010.location = (0.0, 0.0, 0.08192)
ob_plane_plane_006_material_010.rotation_euler = (1.571, -0.0, 0.0)
ob_plane_plane_006_material_010.scale = (1.146, 1.146, 1.146)
ob_plane_plane_006_material_010.lineart.crease_threshold = 0.0
ob_plane_003_plane_003_material_004.location = (4.189, -17.55, 27.95)
ob_plane_003_plane_003_material_004.lineart.crease_threshold = 0.0
ob_camera.location = (-11.09, -8.975, 3.041)
ob_camera.rotation_euler = (1.6, 0.02316, -1.281)
ob_camera.scale = (1.0, 1.0, 1.0)
ob_camera.lock_rotations_4d = False
ob_camera.empty_display_type = 'ARROWS'
ob_camera.color = (0.0, 0.0, 0.0, 0.0)
ob_camera.display_type = 'WIRE'
ob_camera.lineart.crease_threshold = 0.0
ob_treeleavesoff_002.instance_collection = col_treeleavesoff
ob_flower.instance_collection = col_flower
ob_eiscreme_wei.instance_collection = col_eiscreme_wei
ob_dalek.instance_collection = col_dalek
ob_treeleavesoff_001.instance_collection = col_treeleavesoff
ob_treeleavesoff.instance_collection = col_treeleavesoff
ob_ground.instance_collection = col_ground

# ---- collection membership
col_collection_1.objects.link(ob_dalek_proxy)
col_collection_1.objects.link(ob_treeleavesoff_002)
col_collection_1.objects.link(ob_plane_001)
col_collection_1.objects.link(ob_flower_proxy)
col_collection_1.objects.link(ob_flower)
col_collection_1.objects.link(ob_camera_001)
col_collection_1.objects.link(ob_eiscreme_wei)
col_collection_1.objects.link(ob_plane)
col_collection_1.objects.link(ob_dalek)
col_collection_1.objects.link(ob_treeleavesoff_001)
col_collection_1.objects.link(ob_treeleavesoff)
col_collection_1.objects.link(ob_ground)
col_collection_1.objects.link(ob_cylinder_cylinder_material_001)
col_collection_1.objects.link(ob_plane_plane_006_material_010)
col_collection_1.objects.link(ob_plane_003_plane_003_material_004)
col_collection_1.objects.link(ob_camera)

# ---- scene / render settings (as saved in the file)
scene.camera = ob_camera
scene.frame_start = 90; scene.frame_end = 155; scene.frame_set(90)
scene.render.engine = 'CYCLES'
scene.render.image_settings.compression = 100
scene.render.fps = 25
scene.render.dither_intensity = 0.0
scene.cycles.use_denoising = False
scene.cycles.samples = 50
scene.cycles.sampling_pattern = 'TABULATED_SOBOL'
scene.cycles.light_sampling_threshold = 0.0
scene.cycles.use_adaptive_sampling = False
scene.cycles.use_light_tree = False
scene.cycles.blur_glossy = 0.0
scene.cycles.pixel_filter_type = 'GAUSSIAN'
scene.cycles.sample_clamp_indirect = 0.0
scene.view_settings.view_transform = 'Standard'
bpy.context.view_layer.update()
